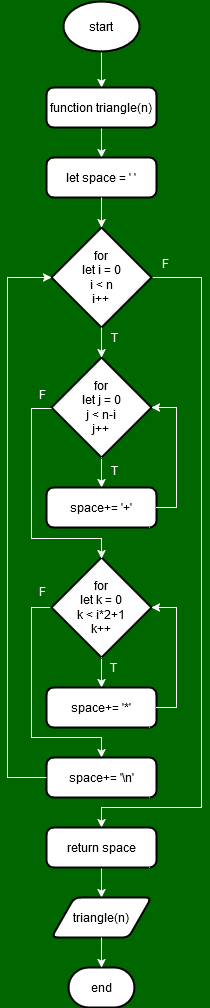

The diagram above was exported from draw.io. Its source (the exported page's mxGraphModel, read from the mxfile embedded in the PNG):
<mxGraphModel dx="1050" dy="516" grid="0" gridSize="10" guides="1" tooltips="1" connect="1" arrows="1" fold="1" page="1" pageScale="1" pageWidth="827" pageHeight="1169" background="#006600" math="0" shadow="0">
  <root>
    <mxCell id="0" />
    <mxCell id="1" parent="0" />
    <mxCell id="gE-wEli9H78X3OtUpi_S-12" style="edgeStyle=orthogonalEdgeStyle;rounded=0;orthogonalLoop=1;jettySize=auto;html=1;exitX=0.5;exitY=1;exitDx=0;exitDy=0;exitPerimeter=0;entryX=0.5;entryY=0;entryDx=0;entryDy=0;strokeColor=#FFFFFF;" parent="1" source="gE-wEli9H78X3OtUpi_S-1" target="gE-wEli9H78X3OtUpi_S-3" edge="1">
      <mxGeometry relative="1" as="geometry" />
    </mxCell>
    <mxCell id="gE-wEli9H78X3OtUpi_S-1" value="start" style="strokeWidth=2;html=1;shape=mxgraph.flowchart.start_1;whiteSpace=wrap;strokeColor=#000000;" parent="1" vertex="1">
      <mxGeometry x="376" y="76" width="76" height="50" as="geometry" />
    </mxCell>
    <mxCell id="gE-wEli9H78X3OtUpi_S-13" style="edgeStyle=orthogonalEdgeStyle;rounded=0;orthogonalLoop=1;jettySize=auto;html=1;exitX=0.5;exitY=1;exitDx=0;exitDy=0;entryX=0.5;entryY=0;entryDx=0;entryDy=0;strokeColor=#FFFFFF;" parent="1" source="gE-wEli9H78X3OtUpi_S-3" target="gE-wEli9H78X3OtUpi_S-4" edge="1">
      <mxGeometry relative="1" as="geometry" />
    </mxCell>
    <mxCell id="gE-wEli9H78X3OtUpi_S-3" value="function triangle(n)" style="rounded=1;whiteSpace=wrap;html=1;absoluteArcSize=1;arcSize=14;strokeWidth=2;strokeColor=#000000;" parent="1" vertex="1">
      <mxGeometry x="359" y="162" width="110" height="40" as="geometry" />
    </mxCell>
    <mxCell id="gE-wEli9H78X3OtUpi_S-4" value="let space = ' '" style="rounded=1;whiteSpace=wrap;html=1;absoluteArcSize=1;arcSize=14;strokeWidth=2;strokeColor=#000000;" parent="1" vertex="1">
      <mxGeometry x="359" y="232" width="110" height="40" as="geometry" />
    </mxCell>
    <mxCell id="gE-wEli9H78X3OtUpi_S-26" style="edgeStyle=orthogonalEdgeStyle;rounded=0;orthogonalLoop=1;jettySize=auto;html=1;exitX=1;exitY=0.5;exitDx=0;exitDy=0;exitPerimeter=0;entryX=0.5;entryY=0;entryDx=0;entryDy=0;strokeColor=#FFFFFF;" parent="1" source="gE-wEli9H78X3OtUpi_S-6" target="gE-wEli9H78X3OtUpi_S-25" edge="1">
      <mxGeometry relative="1" as="geometry">
        <Array as="points">
          <mxPoint x="514" y="352" />
          <mxPoint x="514" y="882" />
          <mxPoint x="414" y="882" />
        </Array>
      </mxGeometry>
    </mxCell>
    <mxCell id="gE-wEli9H78X3OtUpi_S-6" value="&lt;div&gt;for&lt;/div&gt;&lt;div&gt;let i = 0&lt;/div&gt;&lt;div&gt;i &amp;lt; n&lt;/div&gt;&lt;div&gt;i++&lt;br&gt;&lt;/div&gt;" style="strokeWidth=2;html=1;shape=mxgraph.flowchart.decision;whiteSpace=wrap;strokeColor=#000000;" parent="1" vertex="1">
      <mxGeometry x="364" y="302" width="100" height="100" as="geometry" />
    </mxCell>
    <mxCell id="gE-wEli9H78X3OtUpi_S-16" style="edgeStyle=orthogonalEdgeStyle;rounded=0;orthogonalLoop=1;jettySize=auto;html=1;exitX=0.5;exitY=1;exitDx=0;exitDy=0;exitPerimeter=0;entryX=0.5;entryY=0;entryDx=0;entryDy=0;strokeColor=#FFFFFF;" parent="1" source="gE-wEli9H78X3OtUpi_S-8" target="gE-wEli9H78X3OtUpi_S-9" edge="1">
      <mxGeometry relative="1" as="geometry" />
    </mxCell>
    <mxCell id="gE-wEli9H78X3OtUpi_S-8" value="&lt;div&gt;for&lt;/div&gt;&lt;div&gt;let j = 0&lt;/div&gt;&lt;div&gt;j &amp;lt; n-i&lt;br&gt;&lt;/div&gt;&lt;div&gt;j++&lt;br&gt;&lt;/div&gt;" style="strokeWidth=2;html=1;shape=mxgraph.flowchart.decision;whiteSpace=wrap;strokeColor=#000000;" parent="1" vertex="1">
      <mxGeometry x="364" y="432" width="100" height="100" as="geometry" />
    </mxCell>
    <mxCell id="gE-wEli9H78X3OtUpi_S-9" value="space+= '+'" style="rounded=1;whiteSpace=wrap;html=1;absoluteArcSize=1;arcSize=14;strokeWidth=2;strokeColor=#000000;" parent="1" vertex="1">
      <mxGeometry x="359" y="562" width="110" height="40" as="geometry" />
    </mxCell>
    <mxCell id="gE-wEli9H78X3OtUpi_S-19" style="edgeStyle=orthogonalEdgeStyle;rounded=0;orthogonalLoop=1;jettySize=auto;html=1;exitX=0.5;exitY=1;exitDx=0;exitDy=0;exitPerimeter=0;entryX=0.5;entryY=0;entryDx=0;entryDy=0;strokeColor=#FFFFFF;" parent="1" source="gE-wEli9H78X3OtUpi_S-10" target="gE-wEli9H78X3OtUpi_S-11" edge="1">
      <mxGeometry relative="1" as="geometry" />
    </mxCell>
    <mxCell id="gE-wEli9H78X3OtUpi_S-22" style="edgeStyle=orthogonalEdgeStyle;rounded=0;orthogonalLoop=1;jettySize=auto;html=1;exitX=0;exitY=0.5;exitDx=0;exitDy=0;exitPerimeter=0;entryX=0.5;entryY=0;entryDx=0;entryDy=0;strokeColor=#FFFFFF;" parent="1" source="gE-wEli9H78X3OtUpi_S-10" target="gE-wEli9H78X3OtUpi_S-21" edge="1">
      <mxGeometry relative="1" as="geometry">
        <Array as="points">
          <mxPoint x="344" y="682" />
          <mxPoint x="344" y="812" />
          <mxPoint x="414" y="812" />
        </Array>
      </mxGeometry>
    </mxCell>
    <mxCell id="gE-wEli9H78X3OtUpi_S-10" value="&lt;div&gt;for&lt;/div&gt;&lt;div&gt;let k = 0&lt;/div&gt;&lt;div&gt;k &amp;lt; i*2+1&lt;br&gt;&lt;/div&gt;&lt;div&gt;k++&lt;br&gt;&lt;/div&gt;" style="strokeWidth=2;html=1;shape=mxgraph.flowchart.decision;whiteSpace=wrap;strokeColor=#000000;" parent="1" vertex="1">
      <mxGeometry x="364" y="632" width="100" height="100" as="geometry" />
    </mxCell>
    <mxCell id="gE-wEli9H78X3OtUpi_S-11" value="space+= '*'" style="rounded=1;whiteSpace=wrap;html=1;absoluteArcSize=1;arcSize=14;strokeWidth=2;strokeColor=#000000;" parent="1" vertex="1">
      <mxGeometry x="359" y="762" width="110" height="40" as="geometry" />
    </mxCell>
    <mxCell id="gE-wEli9H78X3OtUpi_S-14" style="edgeStyle=orthogonalEdgeStyle;rounded=0;orthogonalLoop=1;jettySize=auto;html=1;exitX=0.5;exitY=1;exitDx=0;exitDy=0;entryX=0.5;entryY=0;entryDx=0;entryDy=0;entryPerimeter=0;strokeColor=#FFFFFF;" parent="1" source="gE-wEli9H78X3OtUpi_S-4" target="gE-wEli9H78X3OtUpi_S-6" edge="1">
      <mxGeometry relative="1" as="geometry" />
    </mxCell>
    <mxCell id="gE-wEli9H78X3OtUpi_S-15" style="edgeStyle=orthogonalEdgeStyle;rounded=0;orthogonalLoop=1;jettySize=auto;html=1;exitX=0.5;exitY=1;exitDx=0;exitDy=0;exitPerimeter=0;entryX=0.5;entryY=0;entryDx=0;entryDy=0;entryPerimeter=0;strokeColor=#FFFFFF;" parent="1" source="gE-wEli9H78X3OtUpi_S-6" target="gE-wEli9H78X3OtUpi_S-8" edge="1">
      <mxGeometry relative="1" as="geometry" />
    </mxCell>
    <mxCell id="gE-wEli9H78X3OtUpi_S-17" style="edgeStyle=orthogonalEdgeStyle;rounded=0;orthogonalLoop=1;jettySize=auto;html=1;exitX=1;exitY=0.5;exitDx=0;exitDy=0;entryX=1;entryY=0.5;entryDx=0;entryDy=0;entryPerimeter=0;strokeColor=#FFFFFF;" parent="1" source="gE-wEli9H78X3OtUpi_S-9" target="gE-wEli9H78X3OtUpi_S-8" edge="1">
      <mxGeometry relative="1" as="geometry" />
    </mxCell>
    <mxCell id="gE-wEli9H78X3OtUpi_S-18" style="edgeStyle=orthogonalEdgeStyle;rounded=0;orthogonalLoop=1;jettySize=auto;html=1;exitX=0;exitY=0.5;exitDx=0;exitDy=0;exitPerimeter=0;entryX=0.5;entryY=0;entryDx=0;entryDy=0;entryPerimeter=0;strokeColor=#FFFFFF;" parent="1" edge="1">
      <mxGeometry relative="1" as="geometry">
        <mxPoint x="364" y="483" as="sourcePoint" />
        <mxPoint x="414" y="633" as="targetPoint" />
        <Array as="points">
          <mxPoint x="344" y="483" />
          <mxPoint x="344" y="613" />
          <mxPoint x="414" y="613" />
        </Array>
      </mxGeometry>
    </mxCell>
    <mxCell id="gE-wEli9H78X3OtUpi_S-20" style="edgeStyle=orthogonalEdgeStyle;rounded=0;orthogonalLoop=1;jettySize=auto;html=1;exitX=1;exitY=0.5;exitDx=0;exitDy=0;entryX=1;entryY=0.5;entryDx=0;entryDy=0;entryPerimeter=0;strokeColor=#FFFFFF;" parent="1" source="gE-wEli9H78X3OtUpi_S-11" target="gE-wEli9H78X3OtUpi_S-10" edge="1">
      <mxGeometry relative="1" as="geometry" />
    </mxCell>
    <mxCell id="gE-wEli9H78X3OtUpi_S-21" value="space+= '\n'" style="rounded=1;whiteSpace=wrap;html=1;absoluteArcSize=1;arcSize=14;strokeWidth=2;strokeColor=#000000;" parent="1" vertex="1">
      <mxGeometry x="359" y="832" width="110" height="40" as="geometry" />
    </mxCell>
    <mxCell id="gE-wEli9H78X3OtUpi_S-23" style="edgeStyle=orthogonalEdgeStyle;rounded=0;orthogonalLoop=1;jettySize=auto;html=1;exitX=0;exitY=0.5;exitDx=0;exitDy=0;entryX=0;entryY=0.5;entryDx=0;entryDy=0;entryPerimeter=0;strokeColor=#FFFFFF;" parent="1" source="gE-wEli9H78X3OtUpi_S-21" target="gE-wEli9H78X3OtUpi_S-6" edge="1">
      <mxGeometry relative="1" as="geometry">
        <Array as="points">
          <mxPoint x="320" y="852" />
          <mxPoint x="320" y="352" />
        </Array>
      </mxGeometry>
    </mxCell>
    <mxCell id="gE-wEli9H78X3OtUpi_S-28" style="edgeStyle=orthogonalEdgeStyle;rounded=0;orthogonalLoop=1;jettySize=auto;html=1;exitX=0.5;exitY=1;exitDx=0;exitDy=0;entryX=0.5;entryY=0;entryDx=0;entryDy=0;strokeColor=#FFFFFF;" parent="1" source="gE-wEli9H78X3OtUpi_S-25" target="gE-wEli9H78X3OtUpi_S-27" edge="1">
      <mxGeometry relative="1" as="geometry" />
    </mxCell>
    <mxCell id="gE-wEli9H78X3OtUpi_S-25" value="return space" style="rounded=1;whiteSpace=wrap;html=1;absoluteArcSize=1;arcSize=14;strokeWidth=2;strokeColor=#000000;" parent="1" vertex="1">
      <mxGeometry x="359" y="902" width="110" height="40" as="geometry" />
    </mxCell>
    <mxCell id="gE-wEli9H78X3OtUpi_S-27" value="triangle(n)" style="shape=parallelogram;html=1;strokeWidth=2;perimeter=parallelogramPerimeter;whiteSpace=wrap;rounded=1;arcSize=12;size=0.23;strokeColor=#000000;" parent="1" vertex="1">
      <mxGeometry x="364" y="972" width="100" height="40" as="geometry" />
    </mxCell>
    <mxCell id="gE-wEli9H78X3OtUpi_S-29" value="end" style="strokeWidth=2;html=1;shape=mxgraph.flowchart.terminator;whiteSpace=wrap;strokeColor=#000000;" parent="1" vertex="1">
      <mxGeometry x="381" y="1042" width="66" height="40" as="geometry" />
    </mxCell>
    <mxCell id="gE-wEli9H78X3OtUpi_S-30" style="edgeStyle=orthogonalEdgeStyle;rounded=0;orthogonalLoop=1;jettySize=auto;html=1;exitX=0.5;exitY=1;exitDx=0;exitDy=0;entryX=0.5;entryY=0;entryDx=0;entryDy=0;entryPerimeter=0;strokeColor=#FFFFFF;" parent="1" source="gE-wEli9H78X3OtUpi_S-27" target="gE-wEli9H78X3OtUpi_S-29" edge="1">
      <mxGeometry relative="1" as="geometry" />
    </mxCell>
    <mxCell id="gE-wEli9H78X3OtUpi_S-31" value="T" style="text;html=1;align=center;verticalAlign=middle;whiteSpace=wrap;rounded=0;strokeColor=none;fontColor=#FFFFFF;" parent="1" vertex="1">
      <mxGeometry x="414" y="397" width="26" height="30" as="geometry" />
    </mxCell>
    <mxCell id="gE-wEli9H78X3OtUpi_S-32" value="T" style="text;html=1;align=center;verticalAlign=middle;whiteSpace=wrap;rounded=0;strokeColor=none;fontColor=#FFFFFF;" parent="1" vertex="1">
      <mxGeometry x="414" y="530" width="26" height="30" as="geometry" />
    </mxCell>
    <mxCell id="gE-wEli9H78X3OtUpi_S-34" value="T" style="text;html=1;align=center;verticalAlign=middle;whiteSpace=wrap;rounded=0;strokeColor=none;fontColor=#FFFFFF;" parent="1" vertex="1">
      <mxGeometry x="413" y="727" width="26" height="30" as="geometry" />
    </mxCell>
    <mxCell id="gE-wEli9H78X3OtUpi_S-35" value="F" style="text;html=1;align=center;verticalAlign=middle;whiteSpace=wrap;rounded=0;strokeColor=none;fontColor=#FFFFFF;" parent="1" vertex="1">
      <mxGeometry x="463" y="323" width="30" height="30" as="geometry" />
    </mxCell>
    <mxCell id="gE-wEli9H78X3OtUpi_S-36" value="F" style="text;html=1;align=center;verticalAlign=middle;whiteSpace=wrap;rounded=0;strokeColor=none;fontColor=#FFFFFF;" parent="1" vertex="1">
      <mxGeometry x="343" y="454" width="25" height="30" as="geometry" />
    </mxCell>
    <mxCell id="gE-wEli9H78X3OtUpi_S-38" value="F" style="text;html=1;align=center;verticalAlign=middle;whiteSpace=wrap;rounded=0;strokeColor=none;fontColor=#FFFFFF;" parent="1" vertex="1">
      <mxGeometry x="343" y="651" width="25" height="30" as="geometry" />
    </mxCell>
  </root>
</mxGraphModel>